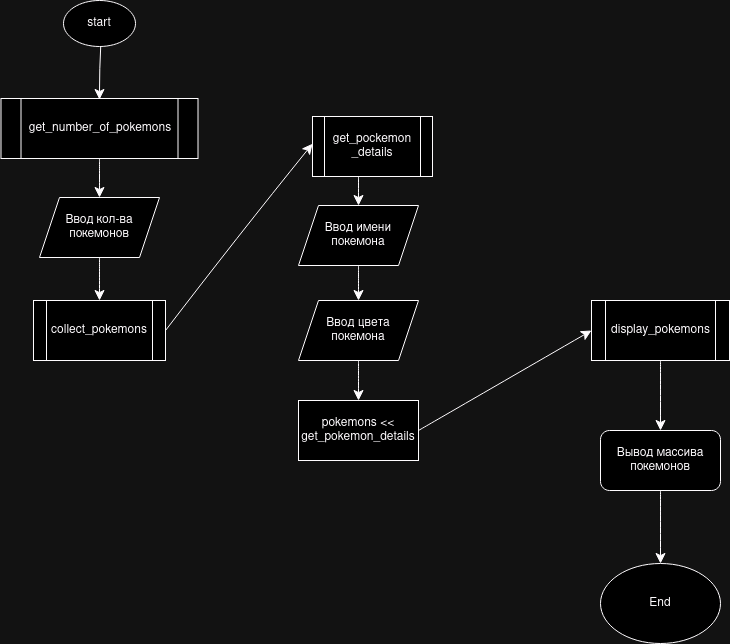

The diagram above was exported from draw.io. Its source (the exported page's mxGraphModel, read from the mxfile embedded in the PNG):
<mxGraphModel dx="1240" dy="1394" grid="0" gridSize="10" guides="1" tooltips="1" connect="1" arrows="1" fold="1" page="0" pageScale="1" pageWidth="850" pageHeight="1100" math="0" shadow="0">
  <root>
    <mxCell id="0" />
    <mxCell id="1" parent="0" />
    <mxCell id="IiKH5MMgWO0WNdnDQbzs-14" style="edgeStyle=none;curved=1;rounded=0;orthogonalLoop=1;jettySize=auto;html=1;fontSize=12;startSize=8;endSize=8;" edge="1" parent="1" source="IiKH5MMgWO0WNdnDQbzs-10">
      <mxGeometry relative="1" as="geometry">
        <mxPoint x="42" y="-3" as="targetPoint" />
        <Array as="points">
          <mxPoint x="42" y="-34" />
        </Array>
      </mxGeometry>
    </mxCell>
    <mxCell id="IiKH5MMgWO0WNdnDQbzs-10" value="&lt;div&gt;start&lt;/div&gt;" style="ellipse;whiteSpace=wrap;html=1;" vertex="1" parent="1">
      <mxGeometry x="6" y="-102" width="72" height="46" as="geometry" />
    </mxCell>
    <mxCell id="IiKH5MMgWO0WNdnDQbzs-16" style="edgeStyle=none;curved=1;rounded=0;orthogonalLoop=1;jettySize=auto;html=1;entryX=0.5;entryY=0;entryDx=0;entryDy=0;fontSize=12;startSize=8;endSize=8;" edge="1" parent="1" source="IiKH5MMgWO0WNdnDQbzs-11" target="IiKH5MMgWO0WNdnDQbzs-15">
      <mxGeometry relative="1" as="geometry" />
    </mxCell>
    <mxCell id="IiKH5MMgWO0WNdnDQbzs-19" style="edgeStyle=none;curved=1;rounded=0;orthogonalLoop=1;jettySize=auto;html=1;fontSize=12;startSize=8;endSize=8;" edge="1" parent="1" source="IiKH5MMgWO0WNdnDQbzs-11">
      <mxGeometry relative="1" as="geometry">
        <mxPoint x="42" y="-6.428571428571445" as="targetPoint" />
      </mxGeometry>
    </mxCell>
    <mxCell id="IiKH5MMgWO0WNdnDQbzs-11" value="get_number_of_pokemons" style="shape=process;whiteSpace=wrap;html=1;backgroundOutline=1;" vertex="1" parent="1">
      <mxGeometry x="-56.5" y="-4" width="197" height="60" as="geometry" />
    </mxCell>
    <mxCell id="IiKH5MMgWO0WNdnDQbzs-13" style="edgeStyle=none;curved=1;rounded=0;orthogonalLoop=1;jettySize=auto;html=1;entryX=1;entryY=0.5;entryDx=0;entryDy=0;fontSize=12;startSize=8;endSize=8;" edge="1" parent="1" source="IiKH5MMgWO0WNdnDQbzs-11" target="IiKH5MMgWO0WNdnDQbzs-11">
      <mxGeometry relative="1" as="geometry" />
    </mxCell>
    <mxCell id="IiKH5MMgWO0WNdnDQbzs-18" style="edgeStyle=none;curved=1;rounded=0;orthogonalLoop=1;jettySize=auto;html=1;entryX=0.5;entryY=0;entryDx=0;entryDy=0;fontSize=12;startSize=8;endSize=8;" edge="1" parent="1" source="IiKH5MMgWO0WNdnDQbzs-15" target="IiKH5MMgWO0WNdnDQbzs-17">
      <mxGeometry relative="1" as="geometry" />
    </mxCell>
    <mxCell id="IiKH5MMgWO0WNdnDQbzs-15" value="&lt;div&gt;Ввод кол-ва&lt;/div&gt;&lt;div&gt;покемонов&lt;br&gt;&lt;/div&gt;" style="shape=parallelogram;perimeter=parallelogramPerimeter;whiteSpace=wrap;html=1;fixedSize=1;" vertex="1" parent="1">
      <mxGeometry x="-18" y="95" width="120" height="60" as="geometry" />
    </mxCell>
    <mxCell id="IiKH5MMgWO0WNdnDQbzs-28" style="edgeStyle=none;curved=1;rounded=0;orthogonalLoop=1;jettySize=auto;html=1;entryX=0;entryY=0.5;entryDx=0;entryDy=0;fontSize=12;startSize=8;endSize=8;exitX=1;exitY=0.5;exitDx=0;exitDy=0;" edge="1" parent="1" source="IiKH5MMgWO0WNdnDQbzs-17">
      <mxGeometry relative="1" as="geometry">
        <mxPoint x="255.00000000000023" y="41.25" as="targetPoint" />
        <Array as="points">
          <mxPoint x="180" y="134" />
        </Array>
      </mxGeometry>
    </mxCell>
    <mxCell id="IiKH5MMgWO0WNdnDQbzs-17" value="сollect_pokemons" style="shape=process;whiteSpace=wrap;html=1;backgroundOutline=1;" vertex="1" parent="1">
      <mxGeometry x="-24" y="198" width="132" height="60" as="geometry" />
    </mxCell>
    <mxCell id="IiKH5MMgWO0WNdnDQbzs-23" style="edgeStyle=none;curved=1;rounded=0;orthogonalLoop=1;jettySize=auto;html=1;entryX=0.5;entryY=0;entryDx=0;entryDy=0;fontSize=12;startSize=8;endSize=8;" edge="1" parent="1" target="IiKH5MMgWO0WNdnDQbzs-22">
      <mxGeometry relative="1" as="geometry">
        <mxPoint x="301" y="74.5" as="sourcePoint" />
      </mxGeometry>
    </mxCell>
    <mxCell id="IiKH5MMgWO0WNdnDQbzs-25" style="edgeStyle=none;curved=1;rounded=0;orthogonalLoop=1;jettySize=auto;html=1;entryX=0.5;entryY=0;entryDx=0;entryDy=0;fontSize=12;startSize=8;endSize=8;" edge="1" parent="1" source="IiKH5MMgWO0WNdnDQbzs-22" target="IiKH5MMgWO0WNdnDQbzs-24">
      <mxGeometry relative="1" as="geometry" />
    </mxCell>
    <mxCell id="IiKH5MMgWO0WNdnDQbzs-22" value="&lt;div&gt;Ввод имени&lt;/div&gt;&lt;div&gt;покемона&lt;br&gt;&lt;/div&gt;" style="shape=parallelogram;perimeter=parallelogramPerimeter;whiteSpace=wrap;html=1;fixedSize=1;" vertex="1" parent="1">
      <mxGeometry x="241" y="103" width="120" height="60" as="geometry" />
    </mxCell>
    <mxCell id="IiKH5MMgWO0WNdnDQbzs-33" value="" style="edgeStyle=none;curved=1;rounded=0;orthogonalLoop=1;jettySize=auto;html=1;fontSize=12;startSize=8;endSize=8;" edge="1" parent="1" source="IiKH5MMgWO0WNdnDQbzs-24">
      <mxGeometry relative="1" as="geometry">
        <mxPoint x="301" y="298" as="targetPoint" />
      </mxGeometry>
    </mxCell>
    <mxCell id="IiKH5MMgWO0WNdnDQbzs-24" value="&lt;div&gt;Ввод цвета&lt;/div&gt;&lt;div&gt;покемона&lt;br&gt;&lt;/div&gt;" style="shape=parallelogram;perimeter=parallelogramPerimeter;whiteSpace=wrap;html=1;fixedSize=1;" vertex="1" parent="1">
      <mxGeometry x="241" y="198" width="120" height="60" as="geometry" />
    </mxCell>
    <mxCell id="IiKH5MMgWO0WNdnDQbzs-29" value="&lt;div&gt;get_pockemon&lt;/div&gt;&lt;div&gt;_details&lt;/div&gt;" style="shape=process;whiteSpace=wrap;html=1;backgroundOutline=1;" vertex="1" parent="1">
      <mxGeometry x="255" y="14" width="120" height="60" as="geometry" />
    </mxCell>
    <mxCell id="IiKH5MMgWO0WNdnDQbzs-37" style="edgeStyle=none;curved=1;rounded=0;orthogonalLoop=1;jettySize=auto;html=1;entryX=0;entryY=0.5;entryDx=0;entryDy=0;fontSize=12;startSize=8;endSize=8;exitX=1;exitY=0.5;exitDx=0;exitDy=0;" edge="1" parent="1" source="IiKH5MMgWO0WNdnDQbzs-35" target="IiKH5MMgWO0WNdnDQbzs-36">
      <mxGeometry relative="1" as="geometry" />
    </mxCell>
    <mxCell id="IiKH5MMgWO0WNdnDQbzs-35" value="&lt;div&gt;pokemons &amp;lt;&amp;lt;&lt;/div&gt;get_pokemon_details" style="rounded=0;whiteSpace=wrap;html=1;" vertex="1" parent="1">
      <mxGeometry x="241" y="298" width="120" height="60" as="geometry" />
    </mxCell>
    <mxCell id="IiKH5MMgWO0WNdnDQbzs-39" style="edgeStyle=none;curved=1;rounded=0;orthogonalLoop=1;jettySize=auto;html=1;entryX=0.5;entryY=0;entryDx=0;entryDy=0;fontSize=12;startSize=8;endSize=8;" edge="1" parent="1" source="IiKH5MMgWO0WNdnDQbzs-36" target="IiKH5MMgWO0WNdnDQbzs-38">
      <mxGeometry relative="1" as="geometry" />
    </mxCell>
    <mxCell id="IiKH5MMgWO0WNdnDQbzs-36" value="display_pokemons" style="shape=process;whiteSpace=wrap;html=1;backgroundOutline=1;" vertex="1" parent="1">
      <mxGeometry x="534" y="198" width="138" height="60" as="geometry" />
    </mxCell>
    <mxCell id="IiKH5MMgWO0WNdnDQbzs-41" style="edgeStyle=none;curved=1;rounded=0;orthogonalLoop=1;jettySize=auto;html=1;entryX=0.5;entryY=0;entryDx=0;entryDy=0;fontSize=12;startSize=8;endSize=8;" edge="1" parent="1" source="IiKH5MMgWO0WNdnDQbzs-38" target="IiKH5MMgWO0WNdnDQbzs-40">
      <mxGeometry relative="1" as="geometry" />
    </mxCell>
    <mxCell id="IiKH5MMgWO0WNdnDQbzs-38" value="Вывод массива покемонов" style="rounded=1;whiteSpace=wrap;html=1;" vertex="1" parent="1">
      <mxGeometry x="543" y="328" width="120" height="60" as="geometry" />
    </mxCell>
    <mxCell id="IiKH5MMgWO0WNdnDQbzs-40" value="End" style="ellipse;whiteSpace=wrap;html=1;" vertex="1" parent="1">
      <mxGeometry x="543" y="461" width="120" height="80" as="geometry" />
    </mxCell>
  </root>
</mxGraphModel>